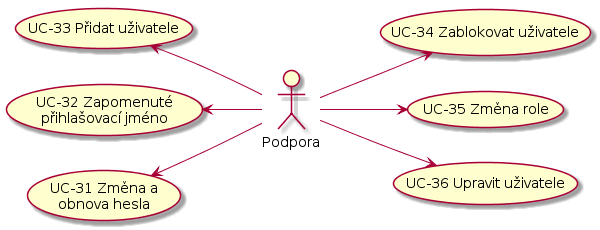

The diagram above was rendered by PlantUML. Its source (embedded in the PNG):
@startuml
left to right direction

actor :Podpora: as support

(UC-31 Změna a\nobnova hesla) as (UC-31)
(UC-32 Zapomenuté\npřihlašovací jméno) as (UC-32)
(UC-33 Přidat uživatele) as (UC-33)
(UC-34 Zablokovat uživatele) as (UC-34)
(UC-35 Změna role) as (UC-35)
(UC-36 Upravit uživatele) as (UC-36)

support -up-> (UC-31)
support -up-> (UC-32)
support -up-> (UC-33)
support -down-> (UC-34)
support -down-> (UC-35)
support -down-> (UC-36)
@enduml